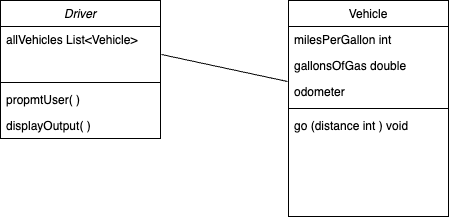

The diagram above was exported from draw.io. Its source (the exported page's mxGraphModel, read from the mxfile embedded in the PNG):
<mxGraphModel dx="1434" dy="775" grid="1" gridSize="10" guides="1" tooltips="1" connect="1" arrows="1" fold="1" page="1" pageScale="1" pageWidth="827" pageHeight="1169" math="0" shadow="0">
  <root>
    <mxCell id="WIyWlLk6GJQsqaUBKTNV-0" />
    <mxCell id="WIyWlLk6GJQsqaUBKTNV-1" parent="WIyWlLk6GJQsqaUBKTNV-0" />
    <mxCell id="zkfFHV4jXpPFQw0GAbJ--0" value="Driver" style="swimlane;fontStyle=2;align=center;verticalAlign=top;childLayout=stackLayout;horizontal=1;startSize=26;horizontalStack=0;resizeParent=1;resizeLast=0;collapsible=1;marginBottom=0;rounded=0;shadow=0;strokeWidth=1;" parent="WIyWlLk6GJQsqaUBKTNV-1" vertex="1">
      <mxGeometry x="220" y="120" width="160" height="138" as="geometry">
        <mxRectangle x="230" y="140" width="160" height="26" as="alternateBounds" />
      </mxGeometry>
    </mxCell>
    <mxCell id="zkfFHV4jXpPFQw0GAbJ--1" value="allVehicles List&lt;Vehicle&gt;" style="text;align=left;verticalAlign=top;spacingLeft=4;spacingRight=4;overflow=hidden;rotatable=0;points=[[0,0.5],[1,0.5]];portConstraint=eastwest;" parent="zkfFHV4jXpPFQw0GAbJ--0" vertex="1">
      <mxGeometry y="26" width="160" height="26" as="geometry" />
    </mxCell>
    <mxCell id="zkfFHV4jXpPFQw0GAbJ--3" value="&#10;&#10;" style="text;align=left;verticalAlign=top;spacingLeft=4;spacingRight=4;overflow=hidden;rotatable=0;points=[[0,0.5],[1,0.5]];portConstraint=eastwest;rounded=0;shadow=0;html=0;" parent="zkfFHV4jXpPFQw0GAbJ--0" vertex="1">
      <mxGeometry y="52" width="160" height="26" as="geometry" />
    </mxCell>
    <mxCell id="zkfFHV4jXpPFQw0GAbJ--4" value="" style="line;html=1;strokeWidth=1;align=left;verticalAlign=middle;spacingTop=-1;spacingLeft=3;spacingRight=3;rotatable=0;labelPosition=right;points=[];portConstraint=eastwest;" parent="zkfFHV4jXpPFQw0GAbJ--0" vertex="1">
      <mxGeometry y="78" width="160" height="8" as="geometry" />
    </mxCell>
    <mxCell id="zkfFHV4jXpPFQw0GAbJ--5" value="propmtUser( )  " style="text;align=left;verticalAlign=top;spacingLeft=4;spacingRight=4;overflow=hidden;rotatable=0;points=[[0,0.5],[1,0.5]];portConstraint=eastwest;" parent="zkfFHV4jXpPFQw0GAbJ--0" vertex="1">
      <mxGeometry y="86" width="160" height="26" as="geometry" />
    </mxCell>
    <mxCell id="qj__yUROvsW7VZcHZYKw-1" value="displayOutput( )" style="text;align=left;verticalAlign=top;spacingLeft=4;spacingRight=4;overflow=hidden;rotatable=0;points=[[0,0.5],[1,0.5]];portConstraint=eastwest;" parent="zkfFHV4jXpPFQw0GAbJ--0" vertex="1">
      <mxGeometry y="112" width="160" height="26" as="geometry" />
    </mxCell>
    <mxCell id="zkfFHV4jXpPFQw0GAbJ--17" value="Vehicle" style="swimlane;fontStyle=0;align=center;verticalAlign=top;childLayout=stackLayout;horizontal=1;startSize=26;horizontalStack=0;resizeParent=1;resizeLast=0;collapsible=1;marginBottom=0;rounded=0;shadow=0;strokeWidth=1;" parent="WIyWlLk6GJQsqaUBKTNV-1" vertex="1">
      <mxGeometry x="508" y="120" width="160" height="216" as="geometry">
        <mxRectangle x="550" y="140" width="160" height="26" as="alternateBounds" />
      </mxGeometry>
    </mxCell>
    <mxCell id="zkfFHV4jXpPFQw0GAbJ--18" value="milesPerGallon int" style="text;align=left;verticalAlign=top;spacingLeft=4;spacingRight=4;overflow=hidden;rotatable=0;points=[[0,0.5],[1,0.5]];portConstraint=eastwest;" parent="zkfFHV4jXpPFQw0GAbJ--17" vertex="1">
      <mxGeometry y="26" width="160" height="26" as="geometry" />
    </mxCell>
    <mxCell id="zkfFHV4jXpPFQw0GAbJ--19" value="gallonsOfGas double" style="text;align=left;verticalAlign=top;spacingLeft=4;spacingRight=4;overflow=hidden;rotatable=0;points=[[0,0.5],[1,0.5]];portConstraint=eastwest;rounded=0;shadow=0;html=0;" parent="zkfFHV4jXpPFQw0GAbJ--17" vertex="1">
      <mxGeometry y="52" width="160" height="26" as="geometry" />
    </mxCell>
    <mxCell id="zkfFHV4jXpPFQw0GAbJ--20" value="odometer" style="text;align=left;verticalAlign=top;spacingLeft=4;spacingRight=4;overflow=hidden;rotatable=0;points=[[0,0.5],[1,0.5]];portConstraint=eastwest;rounded=0;shadow=0;html=0;" parent="zkfFHV4jXpPFQw0GAbJ--17" vertex="1">
      <mxGeometry y="78" width="160" height="26" as="geometry" />
    </mxCell>
    <mxCell id="zkfFHV4jXpPFQw0GAbJ--23" value="" style="line;html=1;strokeWidth=1;align=left;verticalAlign=middle;spacingTop=-1;spacingLeft=3;spacingRight=3;rotatable=0;labelPosition=right;points=[];portConstraint=eastwest;" parent="zkfFHV4jXpPFQw0GAbJ--17" vertex="1">
      <mxGeometry y="104" width="160" height="8" as="geometry" />
    </mxCell>
    <mxCell id="zkfFHV4jXpPFQw0GAbJ--24" value="go (distance int ) void" style="text;align=left;verticalAlign=top;spacingLeft=4;spacingRight=4;overflow=hidden;rotatable=0;points=[[0,0.5],[1,0.5]];portConstraint=eastwest;" parent="zkfFHV4jXpPFQw0GAbJ--17" vertex="1">
      <mxGeometry y="112" width="160" height="26" as="geometry" />
    </mxCell>
    <mxCell id="qj__yUROvsW7VZcHZYKw-0" value="" style="endArrow=none;html=1;rounded=0;entryX=-0.006;entryY=0.115;entryDx=0;entryDy=0;entryPerimeter=0;exitX=1.006;exitY=0.077;exitDx=0;exitDy=0;exitPerimeter=0;" parent="WIyWlLk6GJQsqaUBKTNV-1" source="zkfFHV4jXpPFQw0GAbJ--3" target="zkfFHV4jXpPFQw0GAbJ--20" edge="1">
      <mxGeometry width="50" height="50" relative="1" as="geometry">
        <mxPoint x="400" y="210" as="sourcePoint" />
        <mxPoint x="450" y="160" as="targetPoint" />
      </mxGeometry>
    </mxCell>
  </root>
</mxGraphModel>